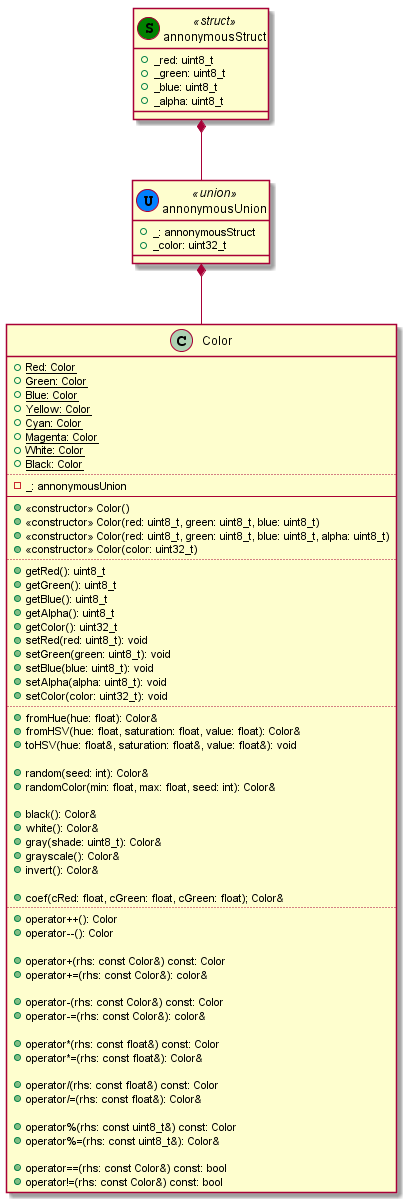

The diagram above was rendered by PlantUML. Its source (embedded in the PNG):
@startuml
class annonymousStruct <<(S,#008000)struct>> {
    + _red: uint8_t 
    + _green: uint8_t 
    + _blue: uint8_t 
    + _alpha: uint8_t 
}
class annonymousUnion <<(U, #0080FF)union>> {
    + _: annonymousStruct
    + _color: uint32_t 
}
annonymousStruct *-- annonymousUnion

class Color {
    + {static} Red: Color
    + {static} Green: Color
    + {static} Blue: Color
    + {static} Yellow: Color
    + {static} Cyan: Color
    + {static} Magenta: Color
    + {static} White: Color
    + {static} Black: Color
    ..
    - _: annonymousUnion
    --
    + <<constructor>> Color()
    + <<constructor>> Color(red: uint8_t, green: uint8_t, blue: uint8_t)
    + <<constructor>> Color(red: uint8_t, green: uint8_t, blue: uint8_t, alpha: uint8_t)
    + <<constructor>> Color(color: uint32_t)
    ..
    + getRed(): uint8_t
    + getGreen(): uint8_t
    + getBlue(): uint8_t
    + getAlpha(): uint8_t
    + getColor(): uint32_t
    + setRed(red: uint8_t): void
    + setGreen(green: uint8_t): void
    + setBlue(blue: uint8_t): void
    + setAlpha(alpha: uint8_t): void
    + setColor(color: uint32_t): void
    ..
    + fromHue(hue: float): Color&
    + fromHSV(hue: float, saturation: float, value: float): Color&
    + toHSV(hue: float&, saturation: float&, value: float&): void

    + random(seed: int): Color&
    + randomColor(min: float, max: float, seed: int): Color&

    + black(): Color&
    + white(): Color&
    + gray(shade: uint8_t): Color&
    + grayscale(): Color&
    + invert(): Color&

    + coef(cRed: float, cGreen: float, cGreen: float); Color&
    ..
    +operator++(): Color
    +operator--(): Color
    
    +operator+(rhs: const Color&) const: Color
    +operator+=(rhs: const Color&): color& 
    
    +operator-(rhs: const Color&) const: Color 
    +operator-=(rhs: const Color&): color& 
    
    +operator*(rhs: const float&) const: Color
    +operator*=(rhs: const float&): Color&
    
    +operator/(rhs: const float&) const: Color
    +operator/=(rhs: const float&): Color&
    
    +operator%(rhs: const uint8_t&) const: Color
    +operator%=(rhs: const uint8_t&): Color&
    
    +operator==(rhs: const Color&) const: bool
    +operator!=(rhs: const Color&) const: bool 
}
annonymousUnion *-- Color
@enduml